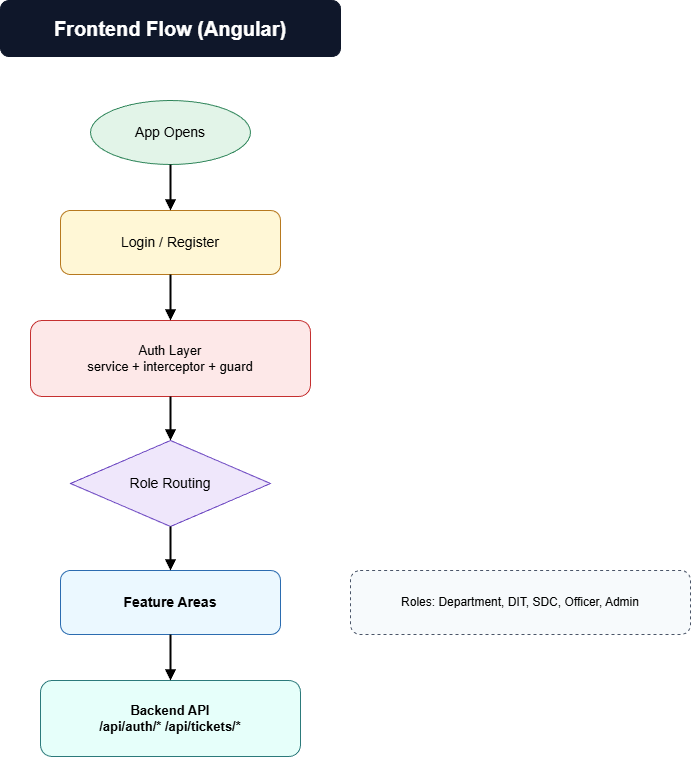

The diagram above was exported from draw.io. Its source (the exported page's mxGraphModel, read from the mxfile embedded in the PNG):
<mxGraphModel dx="1086" dy="629" grid="1" gridSize="10" guides="1" tooltips="1" connect="1" arrows="1" fold="1" page="1" pageScale="1" pageWidth="1920" pageHeight="1080" math="0" shadow="0">
  <root>
    <mxCell id="0" />
    <mxCell id="1" parent="0" />
    <mxCell id="f-title" value="Frontend Flow (Angular)" style="rounded=1;whiteSpace=wrap;html=1;fillColor=#0f172a;strokeColor=#0f172a;fontColor=#ffffff;fontStyle=1;fontSize=20;" parent="1" vertex="1">
      <mxGeometry x="690" y="30" width="340" height="56" as="geometry" />
    </mxCell>
    <mxCell id="f1" value="App Opens" style="ellipse;whiteSpace=wrap;html=1;fillColor=#e2f4e8;strokeColor=#2f855a;fontSize=14;" parent="1" vertex="1">
      <mxGeometry x="780" y="130" width="160" height="64" as="geometry" />
    </mxCell>
    <mxCell id="f2" value="Login / Register" style="rounded=1;whiteSpace=wrap;html=1;fillColor=#fff7d6;strokeColor=#b7791f;fontSize=14;" parent="1" vertex="1">
      <mxGeometry x="750" y="240" width="220" height="64" as="geometry" />
    </mxCell>
    <mxCell id="f3" value="Auth Layer&#10;service + interceptor + guard" style="rounded=1;whiteSpace=wrap;html=1;fillColor=#fde8e8;strokeColor=#c53030;fontSize=13;" parent="1" vertex="1">
      <mxGeometry x="720" y="350" width="280" height="76" as="geometry" />
    </mxCell>
    <mxCell id="f4" value="Role Routing" style="rhombus;whiteSpace=wrap;html=1;fillColor=#efe7fb;strokeColor=#6b46c1;fontSize=14;" parent="1" vertex="1">
      <mxGeometry x="760" y="470" width="200" height="86" as="geometry" />
    </mxCell>
    <mxCell id="f5" value="Feature Areas" style="rounded=1;whiteSpace=wrap;html=1;fillColor=#ebf8ff;strokeColor=#2b6cb0;fontStyle=1;fontSize=14;" parent="1" vertex="1">
      <mxGeometry x="750" y="600" width="220" height="64" as="geometry" />
    </mxCell>
    <mxCell id="f6" value="Backend API&#10;/api/auth/*  /api/tickets/*" style="rounded=1;whiteSpace=wrap;html=1;fillColor=#e6fffa;strokeColor=#2c7a7b;fontStyle=1;fontSize=13;" parent="1" vertex="1">
      <mxGeometry x="730" y="710" width="260" height="76" as="geometry" />
    </mxCell>
    <mxCell id="f-role-note" value="Roles: Department, DIT, SDC, Officer, Admin" style="rounded=1;whiteSpace=wrap;html=1;fillColor=#f7fafc;strokeColor=#4a5568;fontSize=12;dashed=1;" parent="1" vertex="1">
      <mxGeometry x="1040" y="600" width="340" height="64" as="geometry" />
    </mxCell>
    <mxCell id="fe1" style="edgeStyle=orthogonalEdgeStyle;rounded=1;html=1;endArrow=block;strokeWidth=2;" parent="1" source="f1" target="f2" edge="1">
      <mxGeometry relative="1" as="geometry" />
    </mxCell>
    <mxCell id="fe2" style="edgeStyle=orthogonalEdgeStyle;rounded=1;html=1;endArrow=block;strokeWidth=2;" parent="1" source="f2" target="f3" edge="1">
      <mxGeometry relative="1" as="geometry" />
    </mxCell>
    <mxCell id="fe3" style="edgeStyle=orthogonalEdgeStyle;rounded=1;html=1;endArrow=block;strokeWidth=2;" parent="1" source="f3" target="f4" edge="1">
      <mxGeometry relative="1" as="geometry" />
    </mxCell>
    <mxCell id="fe4" style="edgeStyle=orthogonalEdgeStyle;rounded=1;html=1;endArrow=block;strokeWidth=2;" parent="1" source="f4" target="f5" edge="1">
      <mxGeometry relative="1" as="geometry" />
    </mxCell>
    <mxCell id="fe5" style="edgeStyle=orthogonalEdgeStyle;rounded=1;html=1;endArrow=block;strokeWidth=2;" parent="1" source="f5" target="f6" edge="1">
      <mxGeometry relative="1" as="geometry" />
    </mxCell>
  </root>
</mxGraphModel>